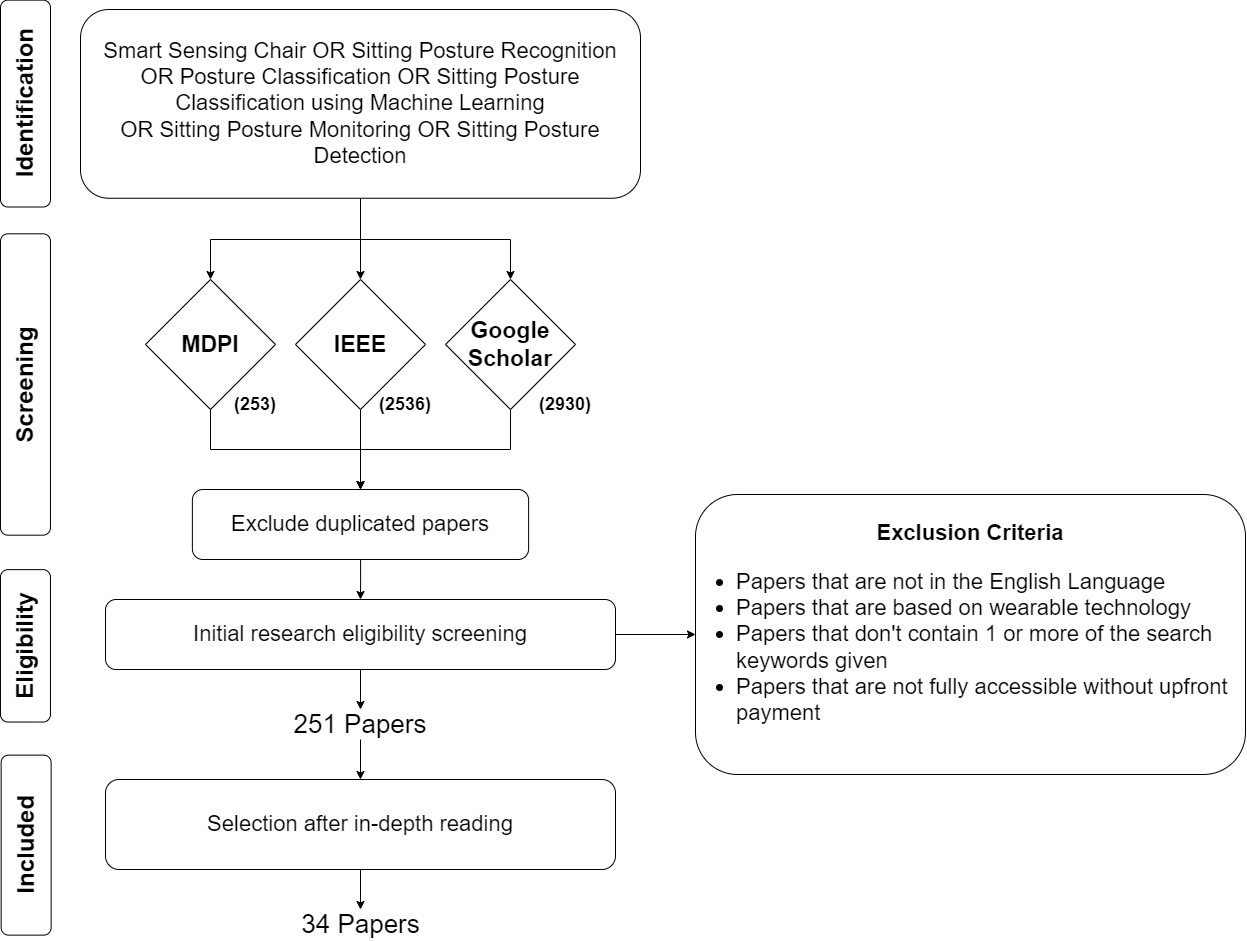

The diagram above was exported from draw.io. Its source (the exported page's mxGraphModel, read from the mxfile embedded in the PNG):
<mxGraphModel dx="1467" dy="777" grid="1" gridSize="10" guides="1" tooltips="1" connect="1" arrows="1" fold="1" page="1" pageScale="1" pageWidth="850" pageHeight="1100" math="0" shadow="0">
  <root>
    <mxCell id="0" />
    <mxCell id="1" parent="0" />
    <mxCell id="K94llgApoKq9Pl8ovA2T-1" value="&lt;font style=&quot;font-size: 24px;&quot;&gt;Identification&lt;/font&gt;" style="rounded=1;whiteSpace=wrap;html=1;rotation=-90;fontStyle=1" parent="1" vertex="1">
      <mxGeometry x="26.57" y="109.07" width="206.87" height="50" as="geometry" />
    </mxCell>
    <mxCell id="K94llgApoKq9Pl8ovA2T-2" value="&lt;font style=&quot;font-size: 24px;&quot;&gt;Screening&lt;br&gt;&lt;/font&gt;" style="rounded=1;whiteSpace=wrap;html=1;rotation=-90;fontStyle=1" parent="1" vertex="1">
      <mxGeometry x="-20.71" y="390" width="301.37" height="50" as="geometry" />
    </mxCell>
    <mxCell id="K94llgApoKq9Pl8ovA2T-3" value="&lt;font style=&quot;font-size: 24px;&quot;&gt;Included&lt;br&gt;&lt;/font&gt;" style="rounded=1;whiteSpace=wrap;html=1;rotation=-90;fontStyle=1" parent="1" vertex="1">
      <mxGeometry x="40.63" y="850.63" width="180" height="50" as="geometry" />
    </mxCell>
    <mxCell id="K94llgApoKq9Pl8ovA2T-8" style="edgeStyle=orthogonalEdgeStyle;rounded=0;orthogonalLoop=1;jettySize=auto;html=1;entryX=0.5;entryY=0;entryDx=0;entryDy=0;" parent="1" source="K94llgApoKq9Pl8ovA2T-4" target="K94llgApoKq9Pl8ovA2T-5" edge="1">
      <mxGeometry relative="1" as="geometry">
        <Array as="points">
          <mxPoint x="465" y="270" />
          <mxPoint x="315" y="270" />
        </Array>
      </mxGeometry>
    </mxCell>
    <mxCell id="K94llgApoKq9Pl8ovA2T-9" style="edgeStyle=orthogonalEdgeStyle;rounded=0;orthogonalLoop=1;jettySize=auto;html=1;exitX=0.5;exitY=1;exitDx=0;exitDy=0;entryX=0.5;entryY=0;entryDx=0;entryDy=0;" parent="1" source="K94llgApoKq9Pl8ovA2T-4" target="K94llgApoKq9Pl8ovA2T-6" edge="1">
      <mxGeometry relative="1" as="geometry" />
    </mxCell>
    <mxCell id="K94llgApoKq9Pl8ovA2T-10" style="edgeStyle=orthogonalEdgeStyle;rounded=0;orthogonalLoop=1;jettySize=auto;html=1;" parent="1" source="K94llgApoKq9Pl8ovA2T-4" target="K94llgApoKq9Pl8ovA2T-7" edge="1">
      <mxGeometry relative="1" as="geometry">
        <Array as="points">
          <mxPoint x="465" y="270" />
          <mxPoint x="615" y="270" />
        </Array>
      </mxGeometry>
    </mxCell>
    <mxCell id="K94llgApoKq9Pl8ovA2T-4" value="&lt;div style=&quot;font-size: 22px;&quot;&gt;&lt;font style=&quot;font-size: 22px;&quot;&gt;Smart Sensing Chair&lt;span style=&quot;background-color: initial;&quot;&gt;&lt;span style=&quot;white-space: pre;&quot;&gt;&amp;nbsp;OR &lt;/span&gt;&lt;/span&gt;&lt;span style=&quot;background-color: initial;&quot;&gt;Sitting Posture Recognition&lt;/span&gt;&lt;/font&gt;&lt;/div&gt;&lt;div style=&quot;font-size: 22px;&quot;&gt;&lt;font style=&quot;font-size: 22px;&quot;&gt;OR Posture Classification OR&amp;nbsp;&lt;span style=&quot;background-color: initial;&quot;&gt;Sitting Posture Classification using Machine Learning&lt;/span&gt;&lt;/font&gt;&lt;/div&gt;&lt;div style=&quot;font-size: 22px;&quot;&gt;&lt;font style=&quot;font-size: 22px;&quot;&gt;OR Sitting Posture Monitoring OR &lt;span style=&quot;background-color: initial;&quot;&gt;Sitting Posture Detection&lt;/span&gt;&lt;/font&gt;&lt;/div&gt;" style="rounded=1;whiteSpace=wrap;html=1;" parent="1" vertex="1">
      <mxGeometry x="185" y="40" width="560" height="188.75" as="geometry" />
    </mxCell>
    <mxCell id="K94llgApoKq9Pl8ovA2T-13" style="edgeStyle=orthogonalEdgeStyle;rounded=0;orthogonalLoop=1;jettySize=auto;html=1;entryX=0.5;entryY=0;entryDx=0;entryDy=0;" parent="1" source="K94llgApoKq9Pl8ovA2T-5" target="K94llgApoKq9Pl8ovA2T-11" edge="1">
      <mxGeometry relative="1" as="geometry">
        <Array as="points">
          <mxPoint x="315" y="480" />
          <mxPoint x="465" y="480" />
        </Array>
      </mxGeometry>
    </mxCell>
    <mxCell id="K94llgApoKq9Pl8ovA2T-5" value="&lt;span style=&quot;font-size: 23px;&quot;&gt;&lt;font style=&quot;font-size: 23px;&quot;&gt;MDPI&lt;/font&gt;&lt;/span&gt;" style="rhombus;whiteSpace=wrap;html=1;fontSize=23;fontStyle=1" parent="1" vertex="1">
      <mxGeometry x="250" y="310" width="130" height="130" as="geometry" />
    </mxCell>
    <mxCell id="K94llgApoKq9Pl8ovA2T-14" style="edgeStyle=orthogonalEdgeStyle;rounded=0;orthogonalLoop=1;jettySize=auto;html=1;exitX=0.5;exitY=1;exitDx=0;exitDy=0;entryX=0.5;entryY=0;entryDx=0;entryDy=0;" parent="1" source="K94llgApoKq9Pl8ovA2T-6" target="K94llgApoKq9Pl8ovA2T-11" edge="1">
      <mxGeometry relative="1" as="geometry">
        <mxPoint x="465" y="500" as="targetPoint" />
      </mxGeometry>
    </mxCell>
    <mxCell id="K94llgApoKq9Pl8ovA2T-6" value="&lt;span style=&quot;font-size: 23px;&quot;&gt;&lt;font style=&quot;font-size: 23px;&quot;&gt;IEEE&lt;/font&gt;&lt;/span&gt;" style="rhombus;whiteSpace=wrap;html=1;fontSize=23;fontStyle=1" parent="1" vertex="1">
      <mxGeometry x="400" y="310" width="130" height="130" as="geometry" />
    </mxCell>
    <mxCell id="K94llgApoKq9Pl8ovA2T-15" style="edgeStyle=orthogonalEdgeStyle;rounded=0;orthogonalLoop=1;jettySize=auto;html=1;exitX=0.5;exitY=1;exitDx=0;exitDy=0;entryX=0.5;entryY=0;entryDx=0;entryDy=0;" parent="1" source="K94llgApoKq9Pl8ovA2T-7" target="K94llgApoKq9Pl8ovA2T-11" edge="1">
      <mxGeometry relative="1" as="geometry">
        <mxPoint x="470" y="500" as="targetPoint" />
        <Array as="points">
          <mxPoint x="615" y="480" />
          <mxPoint x="465" y="480" />
        </Array>
      </mxGeometry>
    </mxCell>
    <mxCell id="K94llgApoKq9Pl8ovA2T-7" value="&lt;font style=&quot;font-size: 23px;&quot;&gt;&lt;span style=&quot;font-size: 23px;&quot;&gt;Google Scholar&lt;/span&gt;&lt;/font&gt;" style="rhombus;whiteSpace=wrap;html=1;fontSize=23;fontStyle=1" parent="1" vertex="1">
      <mxGeometry x="550" y="310" width="130" height="130" as="geometry" />
    </mxCell>
    <mxCell id="K94llgApoKq9Pl8ovA2T-19" style="edgeStyle=orthogonalEdgeStyle;rounded=0;orthogonalLoop=1;jettySize=auto;html=1;entryX=0.5;entryY=0;entryDx=0;entryDy=0;" parent="1" source="K94llgApoKq9Pl8ovA2T-11" target="K94llgApoKq9Pl8ovA2T-18" edge="1">
      <mxGeometry relative="1" as="geometry" />
    </mxCell>
    <mxCell id="K94llgApoKq9Pl8ovA2T-11" value="&lt;font style=&quot;font-size: 22px;&quot;&gt;Exclude duplicated papers&lt;/font&gt;" style="rounded=1;whiteSpace=wrap;html=1;fontSize=22;" parent="1" vertex="1">
      <mxGeometry x="296.87" y="520" width="336.25" height="70" as="geometry" />
    </mxCell>
    <mxCell id="K94llgApoKq9Pl8ovA2T-27" style="edgeStyle=orthogonalEdgeStyle;rounded=0;orthogonalLoop=1;jettySize=auto;html=1;entryX=0.5;entryY=0;entryDx=0;entryDy=0;" parent="1" source="K94llgApoKq9Pl8ovA2T-12" target="K94llgApoKq9Pl8ovA2T-26" edge="1">
      <mxGeometry relative="1" as="geometry" />
    </mxCell>
    <mxCell id="K94llgApoKq9Pl8ovA2T-12" value="&lt;font style=&quot;font-size: 22px;&quot;&gt;Selection after in-depth reading&lt;/font&gt;" style="rounded=1;whiteSpace=wrap;html=1;fontSize=22;" parent="1" vertex="1">
      <mxGeometry x="210" y="810" width="510" height="90" as="geometry" />
    </mxCell>
    <mxCell id="K94llgApoKq9Pl8ovA2T-23" style="edgeStyle=orthogonalEdgeStyle;rounded=0;orthogonalLoop=1;jettySize=auto;html=1;exitX=1;exitY=0.5;exitDx=0;exitDy=0;entryX=0;entryY=0.5;entryDx=0;entryDy=0;" parent="1" source="K94llgApoKq9Pl8ovA2T-18" target="K94llgApoKq9Pl8ovA2T-21" edge="1">
      <mxGeometry relative="1" as="geometry" />
    </mxCell>
    <mxCell id="lcbLtV3YTHZiTuQNgbO_-5" style="edgeStyle=orthogonalEdgeStyle;rounded=0;orthogonalLoop=1;jettySize=auto;html=1;exitX=0.5;exitY=1;exitDx=0;exitDy=0;entryX=0.5;entryY=0;entryDx=0;entryDy=0;" parent="1" source="K94llgApoKq9Pl8ovA2T-18" target="lcbLtV3YTHZiTuQNgbO_-4" edge="1">
      <mxGeometry relative="1" as="geometry" />
    </mxCell>
    <mxCell id="K94llgApoKq9Pl8ovA2T-18" value="&lt;font style=&quot;font-size: 22px;&quot;&gt;Initial research eligibility screening&lt;/font&gt;" style="rounded=1;whiteSpace=wrap;html=1;fontSize=22;" parent="1" vertex="1">
      <mxGeometry x="210" y="630" width="510" height="70" as="geometry" />
    </mxCell>
    <mxCell id="K94llgApoKq9Pl8ovA2T-21" value="&lt;font style=&quot;font-size: 22px;&quot;&gt;&lt;b&gt;Exclusion Criteria&lt;/b&gt;&lt;br&gt;&lt;ul&gt;&lt;li style=&quot;text-align: left;&quot;&gt;&lt;font style=&quot;font-size: 22px;&quot;&gt;&lt;span style=&quot;background-color: initial;&quot;&gt;Papers that are not in the English Language&lt;br&gt;&lt;/span&gt;&lt;/font&gt;&lt;/li&gt;&lt;li style=&quot;text-align: left;&quot;&gt;&lt;font style=&quot;font-size: 22px;&quot;&gt;&lt;span style=&quot;background-color: initial;&quot;&gt;Papers that are based on wearable technology&lt;/span&gt;&lt;/font&gt;&lt;/li&gt;&lt;li style=&quot;text-align: left;&quot;&gt;&lt;font style=&quot;font-size: 22px;&quot;&gt;&lt;span style=&quot;background-color: initial;&quot;&gt;Papers that don't contain 1 or more of the search keywords given&lt;/span&gt;&lt;/font&gt;&amp;nbsp;&lt;/li&gt;&lt;li style=&quot;text-align: left;&quot;&gt;&lt;font style=&quot;font-size: 22px;&quot;&gt;&lt;span style=&quot;background-color: initial;&quot;&gt;Papers that are not fully accessible without upfront payment&lt;/span&gt;&lt;/font&gt;&lt;/li&gt;&lt;/ul&gt;&lt;/font&gt;" style="rounded=1;whiteSpace=wrap;html=1;align=center;" parent="1" vertex="1">
      <mxGeometry x="800" y="525" width="550" height="280" as="geometry" />
    </mxCell>
    <mxCell id="K94llgApoKq9Pl8ovA2T-26" value="&lt;font style=&quot;font-size: 26px;&quot;&gt;34 Papers&lt;/font&gt;" style="text;html=1;strokeColor=none;fillColor=none;align=center;verticalAlign=middle;whiteSpace=wrap;rounded=0;" parent="1" vertex="1">
      <mxGeometry x="367.5" y="940" width="195" height="30" as="geometry" />
    </mxCell>
    <mxCell id="lcbLtV3YTHZiTuQNgbO_-1" value="&lt;font size=&quot;1&quot; style=&quot;&quot;&gt;&lt;b style=&quot;font-size: 18px;&quot;&gt;(253)&lt;/b&gt;&lt;/font&gt;" style="text;html=1;strokeColor=none;fillColor=none;align=center;verticalAlign=middle;whiteSpace=wrap;rounded=0;" parent="1" vertex="1">
      <mxGeometry x="330" y="420" width="60" height="30" as="geometry" />
    </mxCell>
    <mxCell id="lcbLtV3YTHZiTuQNgbO_-2" value="&lt;font size=&quot;1&quot; style=&quot;&quot;&gt;&lt;b style=&quot;font-size: 18px;&quot;&gt;(2536)&lt;/b&gt;&lt;/font&gt;" style="text;html=1;strokeColor=none;fillColor=none;align=center;verticalAlign=middle;whiteSpace=wrap;rounded=0;" parent="1" vertex="1">
      <mxGeometry x="480" y="420" width="60" height="30" as="geometry" />
    </mxCell>
    <mxCell id="lcbLtV3YTHZiTuQNgbO_-3" value="&lt;font size=&quot;1&quot; style=&quot;&quot;&gt;&lt;b style=&quot;font-size: 18px;&quot;&gt;(2930)&lt;/b&gt;&lt;/font&gt;" style="text;html=1;strokeColor=none;fillColor=none;align=center;verticalAlign=middle;whiteSpace=wrap;rounded=0;" parent="1" vertex="1">
      <mxGeometry x="640" y="420" width="60" height="30" as="geometry" />
    </mxCell>
    <mxCell id="lcbLtV3YTHZiTuQNgbO_-6" style="edgeStyle=orthogonalEdgeStyle;rounded=0;orthogonalLoop=1;jettySize=auto;html=1;exitX=0.5;exitY=1;exitDx=0;exitDy=0;entryX=0.5;entryY=0;entryDx=0;entryDy=0;" parent="1" source="lcbLtV3YTHZiTuQNgbO_-4" target="K94llgApoKq9Pl8ovA2T-12" edge="1">
      <mxGeometry relative="1" as="geometry" />
    </mxCell>
    <mxCell id="lcbLtV3YTHZiTuQNgbO_-4" value="&lt;font style=&quot;font-size: 26px;&quot;&gt;251 Papers&lt;/font&gt;" style="text;html=1;strokeColor=none;fillColor=none;align=center;verticalAlign=middle;whiteSpace=wrap;rounded=0;" parent="1" vertex="1">
      <mxGeometry x="390" y="740" width="150" height="30" as="geometry" />
    </mxCell>
    <mxCell id="lcbLtV3YTHZiTuQNgbO_-7" value="&lt;font style=&quot;font-size: 24px;&quot;&gt;Eligibility&lt;br&gt;&lt;/font&gt;" style="rounded=1;whiteSpace=wrap;html=1;rotation=-90;fontStyle=1" parent="1" vertex="1">
      <mxGeometry x="53.78" y="651.35" width="152.39" height="50" as="geometry" />
    </mxCell>
  </root>
</mxGraphModel>